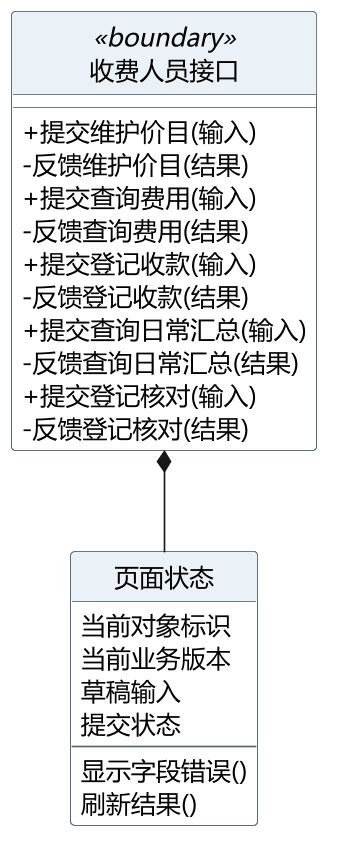

The diagram above was rendered by PlantUML. Its source (embedded in the PNG):
@startuml
skinparam defaultFontName Microsoft YaHei
skinparam defaultFontSize 15
skinparam backgroundColor white
skinparam shadowing false
skinparam dpi 160
skinparam classAttributeIconSize 0
skinparam class {
 BackgroundColor white
 BorderColor #526575
 HeaderBackgroundColor #EAF1F7
}
hide circle
class "收费人员接口" as UI <<boundary>> {
 + 提交维护价目(输入)
 - 反馈维护价目(结果)
 + 提交查询费用(输入)
 - 反馈查询费用(结果)
 + 提交登记收款(输入)
 - 反馈登记收款(结果)
 + 提交查询日常汇总(输入)
 - 反馈查询日常汇总(结果)
 + 提交登记核对(输入)
 - 反馈登记核对(结果)
}
class "页面状态" as S {
 当前对象标识
 当前业务版本
 草稿输入
 提交状态
 --
 显示字段错误()
 刷新结果()
}
UI *-- S

@enduml